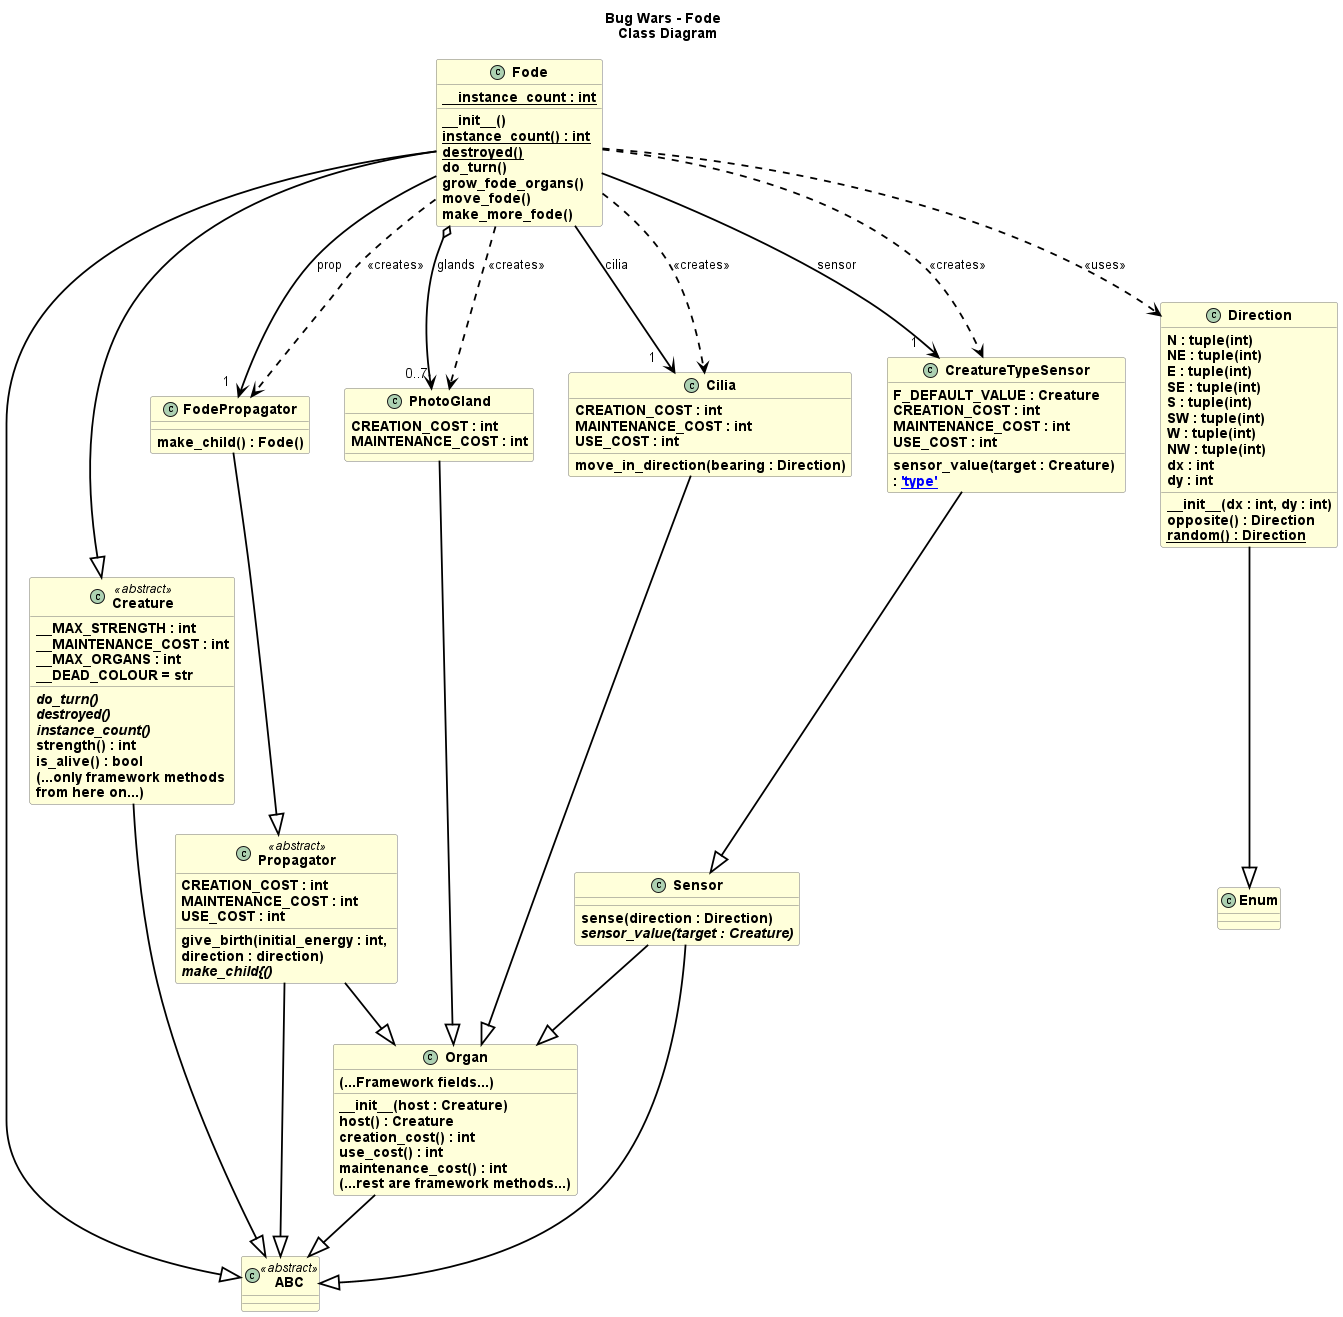

The diagram above was rendered by PlantUML. Its source (embedded in the PNG):
@startuml
!include style.puml




title Bug Wars - Fode \n Class Diagram


class ABC <<abstract>> {}

class Propagator <<abstract>> {
    CREATION_COST : int
    MAINTENANCE_COST : int
    USE_COST : int

    give_birth(initial_energy : int, \ndirection : direction)
    {abstract} make_child{()
}


class Creature <<abstract>> {
    __MAX_STRENGTH : int
    __MAINTENANCE_COST : int
    __MAX_ORGANS : int
    __DEAD_COLOUR = str

    {abstract} do_turn()
    {abstract} destroyed()
    {abstract} instance_count()
    strength() : int
    is_alive() : bool
    (...only framework methods \nfrom here on...)

}

class Fode {
    {static} __instance_count : int

    __init__()
    {static} instance_count() : int
    {static} destroyed()
    do_turn()
    grow_fode_organs()
    move_fode()
    make_more_fode()


}

class PhotoGland {
    CREATION_COST : int
    MAINTENANCE_COST : int
}

class FodePropagator {
    make_child() : Fode()
}


class Cilia {
    CREATION_COST : int
    MAINTENANCE_COST : int
    USE_COST : int

    move_in_direction(bearing : Direction)
}


class CreatureTypeSensor {
    F_DEFAULT_VALUE : Creature
    CREATION_COST : int
    MAINTENANCE_COST : int
    USE_COST : int

    sensor_value(target : Creature) \n: [['type']]
}

class Organ {

    {field} (...Framework fields...)

    __init__(host : Creature)
    host() : Creature
    creation_cost() : int
    use_cost() : int
    maintenance_cost() : int
    (...rest are framework methods...)
}

class Sensor {
    sense(direction : Direction)
    {abstract} sensor_value(target : Creature)
}


class Direction {
    {field} N : tuple(int)
    {field} NE : tuple(int)
    {field} E : tuple(int)
    {field} SE : tuple(int)
    {field} S : tuple(int)
    {field} SW : tuple(int)
    {field} W : tuple(int)
    {field} NW : tuple(int)
    dx : int
    dy : int

    __init__(dx : int, dy : int)
    opposite() : Direction
    {static} random() : Direction
}


class Enum {
}


' inheritance associations

Creature --|> ABC
Fode --|> ABC
Sensor --|> ABC
Organ --|> ABC
Fode --|> Creature
FodePropagator --|> Propagator
Propagator --|> Organ
Cilia --|> Organ
CreatureTypeSensor --|> Sensor
PhotoGland --|> Organ
Sensor --|> Organ
Propagator --|> ABC
Direction --|> Enum


' creation and use associations

Fode ..> PhotoGland : <<creates>>
Fode ..> CreatureTypeSensor : <<creates>>
Fode ..> FodePropagator: <<creates>>
Fode ..> Cilia : <<creates>>
Fode ..> Direction : <<uses>>

' has associations
Fode --> "   1   " Cilia  : cilia
Fode o--> "0..7" PhotoGland : glands
Fode --> "   1   " CreatureTypeSensor : sensor
Fode --> "  1  " FodePropagator : prop

@enduml